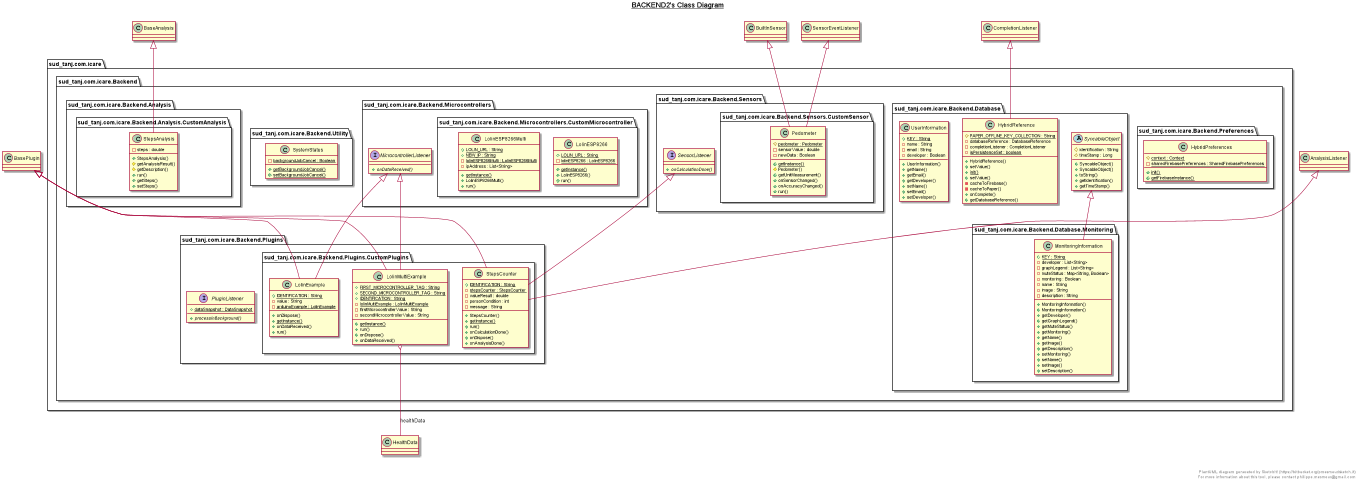

The diagram above was rendered by PlantUML. Its source (embedded in the PNG):
@startuml

title __BACKEND2's Class Diagram__\n

  package sud_tanj.com.icare {
    package sud_tanj.com.icare.Backend {
      package sud_tanj.com.icare.Backend.Preferences {
        class HybridPreferences {
            {static} # context : Context
            {static} - sharedFirebasePreferences : SharedFirebasePreferences
            {static} + init()
            {static} + getFirebaseInstance()
        }
      }
    }
  }
  

  package sud_tanj.com.icare {
    package sud_tanj.com.icare.Backend {
      package sud_tanj.com.icare.Backend.Database {
        class HybridReference {
            {static} # PAPER_OFFLINE_KEY_COLLECTION : String
            - databaseReference : DatabaseReference
            - completionListener : CompletionListener
            {static} - isPersistenceSet : boolean
            + HybridReference()
            + setValue()
            {static} + init()
            + setValue()
            - cacheToFirebase()
            - cacheToPaper()
            + onComplete()
            + getDatabaseReference()
        }
      }
    }
  }
  

  package sud_tanj.com.icare {
    package sud_tanj.com.icare.Backend {
      package sud_tanj.com.icare.Backend.Microcontrollers {
        package sud_tanj.com.icare.Backend.Microcontrollers.CustomMicrocontroller {
          class LolinESP8266 {
              {static} + LOLIN_URL : String
              {static} - lolinESP8266 : LolinESP8266
              {static} + getInstance()
              + LolinESP8266()
              + run()
          }
        }
      }
    }
  }
  

  package sud_tanj.com.icare {
    package sud_tanj.com.icare.Backend {
      package sud_tanj.com.icare.Backend.Microcontrollers {
        package sud_tanj.com.icare.Backend.Microcontrollers.CustomMicrocontroller {
          class LolinESP8266Multi {
              {static} + LOLIN_URL : String
              {static} + NEW_IP : String
              {static} - lolinESP8266Multi : LolinESP8266Multi
              - ipAddress : List<String>
              {static} + getInstance()
              + LolinESP8266Multi()
              + run()
          }
        }
      }
    }
  }
  

  package sud_tanj.com.icare {
    package sud_tanj.com.icare.Backend {
      package sud_tanj.com.icare.Backend.Plugins {
        package sud_tanj.com.icare.Backend.Plugins.CustomPlugins {
          class LolinExample {
              {static} + IDENTIFICATION : String
              - value : String
              {static} - arduinoExample : LolinExample
              + onDispose()
              {static} + getInstance()
              + onDataReceived()
              + run()
          }
        }
      }
    }
  }
  

  package sud_tanj.com.icare {
    package sud_tanj.com.icare.Backend {
      package sud_tanj.com.icare.Backend.Plugins {
        package sud_tanj.com.icare.Backend.Plugins.CustomPlugins {
          class LolinMultiExample {
              {static} + FIRST_MICROCONTROLLER_TAG : String
              {static} + SECOND_MICROCONTROLLER_TAG : String
              {static} + IDENTIFICATION : String
              {static} - lolinMultiExample : LolinMultiExample
              - firstMicrocontrollerValue : String
              - secondMicrocontrollerValue : String
              {static} + getInstance()
              + run()
              + onDispose()
              + onDataReceived()
          }
        }
      }
    }
  }
  

  package sud_tanj.com.icare {
    package sud_tanj.com.icare.Backend {
      package sud_tanj.com.icare.Backend.Microcontrollers {
        interface MicrocontrollerListener {
            {abstract} + onDataReceived()
        }
      }
    }
  }
  

  package sud_tanj.com.icare {
    package sud_tanj.com.icare.Backend {
      package sud_tanj.com.icare.Backend.Database {
        package sud_tanj.com.icare.Backend.Database.Monitoring {
          class MonitoringInformation {
              {static} + KEY : String
              - developer : List<String>
              - graphLegend : List<String>
              - muteStatus : Map<String, Boolean>
              - monitoring : Boolean
              - name : String
              - image : String
              - description : String
              + MonitoringInformation()
              + MonitoringInformation()
              + getDeveloper()
              + getGraphLegend()
              + getMuteStatus()
              + getMonitoring()
              + getName()
              + getImage()
              + getDescription()
              + setMonitoring()
              + setName()
              + setImage()
              + setDescription()
          }
        }
      }
    }
  }
  

  package sud_tanj.com.icare {
    package sud_tanj.com.icare.Backend {
      package sud_tanj.com.icare.Backend.Sensors {
        package sud_tanj.com.icare.Backend.Sensors.CustomSensor {
          class Pedometer {
              {static} # pedometer : Pedometer
              - sensorValue : double
              - newData : Boolean
              {static} + getInstance()
              # Pedometer()
              + getUnitMeasurement()
              + onSensorChanged()
              + onAccuracyChanged()
              + run()
          }
        }
      }
    }
  }
  

  package sud_tanj.com.icare {
    package sud_tanj.com.icare.Backend {
      package sud_tanj.com.icare.Backend.Plugins {
        interface PluginListener {
            {static} + dataSnapshot : DataSnapshot
            {abstract} + processInBackground()
        }
      }
    }
  }
  

  package sud_tanj.com.icare {
    package sud_tanj.com.icare.Backend {
      package sud_tanj.com.icare.Backend.Sensors {
        interface SensorListener {
            {abstract} + onCalculationDone()
        }
      }
    }
  }
  

  package sud_tanj.com.icare {
    package sud_tanj.com.icare.Backend {
      package sud_tanj.com.icare.Backend.Analysis {
        package sud_tanj.com.icare.Backend.Analysis.CustomAnalysis {
          class StepsAnalysis {
              - steps : double
              + StepsAnalysis()
              # getAnalysisResult()
              # getDescription()
              + run()
              + getSteps()
              + setSteps()
          }
        }
      }
    }
  }
  

  package sud_tanj.com.icare {
    package sud_tanj.com.icare.Backend {
      package sud_tanj.com.icare.Backend.Plugins {
        package sud_tanj.com.icare.Backend.Plugins.CustomPlugins {
          class StepsCounter {
              {static} + IDENTIFICATION : String
              {static} - stepsCounter : StepsCounter
              - valueResult : double
              - personCondition : int
              - message : String
              + StepsCounter()
              {static} + getInstance()
              + run()
              + onCalculationDone()
              + onDispose()
              + onAnalysisDone()
          }
        }
      }
    }
  }
  

  package sud_tanj.com.icare {
    package sud_tanj.com.icare.Backend {
      package sud_tanj.com.icare.Backend.Database {
        abstract class SyncableObject {
            # identification : String
            # timeStamp : Long
            + SyncableObject()
            + SyncableObject()
            + toString()
            + getIdentification()
            + getTimeStamp()
        }
      }
    }
  }
  

  package sud_tanj.com.icare {
    package sud_tanj.com.icare.Backend {
      package sud_tanj.com.icare.Backend.Utility {
        class SystemStatus {
            {static} - backgroundJobCancel : Boolean
            {static} + getBackgroundJobCancel()
            {static} + setBackgroundJobCancel()
        }
      }
    }
  }
  

  package sud_tanj.com.icare {
    package sud_tanj.com.icare.Backend {
      package sud_tanj.com.icare.Backend.Database {
        class UserInformation {
            {static} + KEY : String
            - name : String
            - email : String
            - developer : Boolean
            + UserInformation()
            + getName()
            + getEmail()
            + getDeveloper()
            + setName()
            + setEmail()
            + setDeveloper()
        }
      }
    }
  }
  

  HybridReference -up-|> CompletionListener
  LolinExample -up-|> MicrocontrollerListener
  LolinExample -up-|> BasePlugin
  LolinMultiExample -up-|> MicrocontrollerListener
  LolinMultiExample -up-|> BasePlugin
  LolinMultiExample o-- HealthData : healthData
  MonitoringInformation -up-|> SyncableObject
  Pedometer -up-|> SensorEventListener
  Pedometer -up-|> BuiltInSensor
  StepsAnalysis -up-|> BaseAnalysis
  StepsCounter -up-|> SensorListener
  StepsCounter -up-|> AnalysisListener
  StepsCounter -up-|> BasePlugin


right footer


PlantUML diagram generated by SketchIt! (https://bitbucket.org/pmesmeur/sketch.it)
For more information about this tool, please contact philippe.mesmeur@gmail.com
endfooter

@enduml